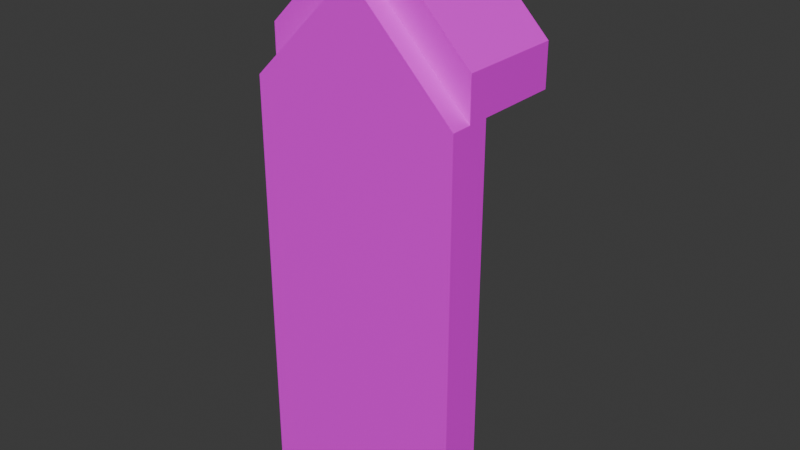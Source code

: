 # Source: roof_top.blend  (saved by Blender 4.2.66; exported with 4.5.12 LTS)
import bpy
from mathutils import Matrix  # noqa: F401  (used for matrix-valued properties, if any)

bpy.ops.wm.read_factory_settings(use_empty=True)
scene = bpy.context.scene
scene.name = 'Scene'

# ---- collections
col_collection = bpy.data.collections.new('Collection'); scene.collection.children.link(col_collection)

# ---- images (referenced by path relative to the original .blend; pixels are not part of the script)
import os
ASSET_DIR = os.environ.get("B2B_ASSET_DIR", "")  # directory of the original .blend (textures are referenced by path, not embedded)
HERE = os.path.dirname(os.path.abspath(__file__))  # packed textures are extracted next to this script under _unpacked/

def load_image(name, relpath, width, height, colorspace="sRGB"):
    """Load a texture the original file referenced (path relative to the .blend, or extracted next to this script)."""
    p = next((c for c in (os.path.join(HERE, relpath), os.path.join(ASSET_DIR, relpath)) if relpath and os.path.exists(c)), "")
    if p:
        img = bpy.data.images.load(p, check_existing=True)
        img.name = name
    else:  # same state as the original file: an image datablock whose file is absent (Cycles renders it pink)
        img = bpy.data.images.new(name, width, height)
        img.source = "FILE"
        img.filepath = "//" + (relpath or name)
    img.colorspace_settings.name = colorspace
    return img
img_textures_high_png = load_image('textures_high.png', 'textures_high.png', 1024, 1024, 'sRGB')

# ---- materials (node trees are filled in below, after node groups)
mat_textures = bpy.data.materials.new('textures')

# ---- material node trees
mat_textures.use_nodes = True; mat_textures.node_tree.nodes.clear()
_N = mat_textures.node_tree.nodes; _L = mat_textures.node_tree.links
n0 = _N.new('ShaderNodeBsdfPrincipled'); n0.name = 'Principled BSDF'; n0.location = (10, 300)
n0.inputs[2].default_value = 0.4
n0.inputs[27].default_value = (0.0, 0.0, 0.0, 1.0)
n0.inputs[28].default_value = 1.0
n1 = _N.new('ShaderNodeOutputMaterial'); n1.name = 'Material Output'; n1.location = (300, 300)
n2 = _N.new('ShaderNodeNormalMap'); n2.name = 'Normal Map'; n2.location = (-300, -300)
n2.label = 'Normal/Map'
n2.inputs[0].default_value = 0.0
n3 = _N.new('ShaderNodeTexImage'); n3.name = 'Image Texture'; n3.location = (-280, 280)
n3.image = img_textures_high_png
_L.new(n0.outputs[0], n1.inputs[0])
_L.new(n2.outputs[0], n0.inputs[5])
_L.new(n3.outputs[0], n0.inputs[0])
n1.is_active_output = True

# ---- world
world_world = bpy.data.worlds.new('World'); scene.world = world_world
world_world.use_nodes = True; world_world.node_tree.nodes.clear()
_N = world_world.node_tree.nodes; _L = world_world.node_tree.links
n0 = _N.new('ShaderNodeOutputWorld'); n0.name = 'World Output'; n0.location = (300, 300)
n1 = _N.new('ShaderNodeBackground'); n1.name = 'Background'; n1.location = (10, 300)
n1.inputs[0].default_value = (0.05088, 0.05088, 0.05088, 1.0)
_L.new(n1.outputs[0], n0.inputs[0])
n0.is_active_output = True
world_world.color = (0.05088, 0.05088, 0.05088)
world_world.sun_shadow_jitter_overblur = 0.0

# ---- meshes
me_roof_01_top = bpy.data.meshes.new('roof_01_top')
me_roof_01_top.from_pydata([(50.0, 200.0, -10.0), (50.0, 2.235e-06, -10.0), (50.0, 200.0, 10.0), (50.0, 2.235e-06, 10.0), (-50.0, 200.0, -10.0), (-50.0, 2.235e-06, -10.0), (-50.0, 200.0, 10.0), (-50.0, 2.235e-06, 10.0), (5.96e-06, 250.0, 10.0), (5.96e-06, 250.0, -10.0), (5.96e-06, 200.0, -10.0), (5.96e-06, 200.0, 10.0), (0.0, 2.235e-06, -10.0), (0.0, 2.235e-06, 10.0), (50.0, 220.0, -50.0), (50.0, 200.0, -50.0), (50.0, 220.0, 2.98e-06), (50.0, 200.0, 2.98e-06), (-50.0, 220.0, -50.0), (-50.0, 200.0, -50.0), (-50.0, 220.0, 2.98e-06), (-50.0, 200.0, 2.98e-06), (0.0, 250.0, -50.0), (0.0, 270.0, 2.98e-06), (0.0, 250.0, 2.98e-06), (0.0, 270.0, -50.0)], [], [(9, 6, 8), (2, 8, 11), (1, 13, 12), (10, 9, 0), (6, 5, 7), (12, 0, 1), (13, 6, 7), (4, 9, 10), (11, 8, 6), (9, 2, 0), (0, 3, 1), (12, 7, 5), (13, 2, 11), (12, 4, 10), (18, 23, 25), (24, 20, 21), (20, 19, 21), (15, 24, 22), (14, 17, 15), (22, 14, 15), (18, 22, 19), (22, 21, 19), (16, 24, 17), (25, 16, 14), (9, 4, 6), (1, 3, 13), (6, 4, 5), (12, 10, 0), (13, 11, 6), (9, 8, 2), (0, 2, 3), (12, 13, 7), (13, 3, 2), (12, 5, 4), (18, 20, 23), (24, 23, 20), (20, 18, 19), (15, 17, 24), (14, 16, 17), (22, 25, 14), (18, 25, 22), (22, 24, 21), (16, 23, 24), (25, 23, 16)])
me_roof_01_top.polygons.foreach_set('use_smooth', [True] * 44)
_k = set([(0, 1), (0, 2), (0, 9), (1, 3), (1, 12), (2, 3), (2, 8), (3, 13), (4, 5), (4, 6), (4, 9), (5, 7), (5, 12), (6, 7), (6, 8), (7, 13), (8, 9), (14, 15), (14, 16), (14, 25), (15, 17), (15, 22), (16, 17), (16, 23), (17, 24), (18, 19), (18, 20), (18, 25), (19, 21), (19, 22), (20, 21), (20, 23), (21, 24), (22, 24), (23, 25)])
me_roof_01_top.attributes.new('sharp_edge', 'BOOLEAN', 'EDGE').data.foreach_set('value', [ (min(e.vertices), max(e.vertices)) in _k for e in me_roof_01_top.edges])
_uv = me_roof_01_top.uv_layers.new(name='UVMap')
_uv.uv.foreach_set('vector', [0.875, 0.6562, 0.8906, 0.6055, 0.8906, 0.6562, 0.4805, 0.875, 0.418, 0.9375, 0.418, 0.875, 0.8477, 0.7617, 0.8828, 0.75, 0.8828, 0.7617, 0.3359, 0.875, 0.3359, 0.9375, 0.2734, 0.875, 0.8633, 0.6055, 0.875, 0.75, 0.8633, 0.75, 0.3359, 0.625, 0.2734, 0.875, 0.2734, 0.625, 0.418, 0.625, 0.3555, 0.875, 0.3555, 0.625, 0.3984, 0.875, 0.3359, 0.9375, 0.3359, 0.875, 0.418, 0.875, 0.418, 0.9375, 0.3555, 0.875, 0.875, 0.6562, 0.8906, 0.707, 0.875, 0.707, 0.8477, 0.6055, 0.8633, 0.75, 0.8477, 0.75, 0.8828, 0.7617, 0.918, 0.75, 0.918, 0.7617, 0.418, 0.625, 0.4805, 0.875, 0.418, 0.875, 0.3359, 0.625, 0.3984, 0.875, 0.3359, 0.875, 0.5625, 0.5586, 0.6211, 0.625, 0.5625, 0.625, 0.6406, 0.625, 0.6211, 0.5586, 0.6406, 0.5586, 0.6211, 0.5586, 0.5625, 0.5391, 0.6211, 0.5391, 0.957, 0.8008, 0.7891, 0.7109, 0.957, 0.7109, 0.5625, 0.6914, 0.6211, 0.7148, 0.5625, 0.7148, 0.543, 0.625, 0.5625, 0.6914, 0.543, 0.6914, 0.5625, 0.5586, 0.543, 0.625, 0.543, 0.5586, 0.957, 0.7109, 0.7891, 0.6172, 0.957, 0.6172, 0.6211, 0.6914, 0.6406, 0.625, 0.6406, 0.6914, 0.5625, 0.625, 0.6211, 0.6914, 0.5625, 0.6914, 0.875, 0.6562, 0.875, 0.6055, 0.8906, 0.6055, 0.8477, 0.7617, 0.8477, 0.75, 0.8828, 0.75, 0.8633, 0.6055, 0.875, 0.6055, 0.875, 0.75, 0.3359, 0.625, 0.3359, 0.875, 0.2734, 0.875, 0.418, 0.625, 0.418, 0.875, 0.3555, 0.875, 0.875, 0.6562, 0.8906, 0.6562, 0.8906, 0.707, 0.8477, 0.6055, 0.8633, 0.6055, 0.8633, 0.75, 0.8828, 0.7617, 0.8828, 0.75, 0.918, 0.75, 0.418, 0.625, 0.4805, 0.625, 0.4805, 0.875, 0.3359, 0.625, 0.3984, 0.625, 0.3984, 0.875, 0.5625, 0.5586, 0.6211, 0.5586, 0.6211, 0.625, 0.6406, 0.625, 0.6211, 0.625, 0.6211, 0.5586, 0.6211, 0.5586, 0.5625, 0.5586, 0.5625, 0.5391, 0.957, 0.8008, 0.7891, 0.8008, 0.7891, 0.7109, 0.5625, 0.6914, 0.6211, 0.6914, 0.6211, 0.7148, 0.543, 0.625, 0.5625, 0.625, 0.5625, 0.6914, 0.5625, 0.5586, 0.5625, 0.625, 0.543, 0.625, 0.957, 0.7109, 0.7891, 0.7109, 0.7891, 0.6172, 0.6211, 0.6914, 0.6211, 0.625, 0.6406, 0.625, 0.5625, 0.625, 0.6211, 0.625, 0.6211, 0.6914])
me_roof_01_top.materials.append(mat_textures)
me_roof_01_top.update()
me_roof_01_top.normals_split_custom_set([tuple(v) for v in zip(*[iter([-0.7071, 0.7071, 0.0, -0.7071, 0.7071, 0.0, -0.7071, 0.7071, 0.0, 8.139e-09, -2.683e-09, 1.0, -3.392e-15, 0.0, 1.0, 0.0, -2.384e-09, 1.0, 0.0, -1.0, 0.0, 0.0, -1.0, 0.0, 0.0, -1.0, 0.0, 1.018e-14, -7.153e-09, -1.0, -3.392e-15, 0.0, -1.0, 4.935e-08, -8.049e-09, -1.0, -1.0, 0.0, 0.0, -1.0, 0.0, 0.0, -1.0, 0.0, 0.0, 2.827e-15, -2.231e-09, -1.0, 4.935e-08, -8.049e-09, -1.0, 0.0, 0.0, -1.0, 0.0, -7.436e-10, 1.0, -8.139e-09, -2.683e-09, 1.0, 0.0, 0.0, 1.0, -4.935e-08, -8.049e-09, -1.0, -3.392e-15, 0.0, -1.0, 1.018e-14, -7.153e-09, -1.0, 0.0, -2.384e-09, 1.0, -3.392e-15, 0.0, 1.0, -8.139e-09, -2.683e-09, 1.0, 0.7071, 0.7071, 0.0, 0.7071, 0.7071, 0.0, 0.7071, 0.7071, 0.0, 1.0, 0.0, 0.0, 1.0, 0.0, 0.0, 1.0, 0.0, 0.0, 0.0, -1.0, 0.0, 0.0, -1.0, 0.0, 0.0, -1.0, 0.0, 0.0, -7.436e-10, 1.0, 8.139e-09, -2.683e-09, 1.0, 0.0, -2.384e-09, 1.0, 2.827e-15, -2.231e-09, -1.0, -4.935e-08, -8.049e-09, -1.0, 1.018e-14, -7.153e-09, -1.0, -0.7071, 0.7071, 0.0, -0.7071, 0.7071, 0.0, -0.7071, 0.7071, 0.0, 0.0, 0.0, 1.0, 0.0, 0.0, 1.0, 0.0, 0.0, 1.0, -1.0, 0.0, 0.0, -1.0, 0.0, 0.0, -1.0, 0.0, 0.0, -0.7071, -0.7071, 0.0, -0.7071, -0.7071, 0.0, -0.7071, -0.7071, 0.0, 1.0, 0.0, 0.0, 1.0, 0.0, 0.0, 1.0, 0.0, 0.0, -6.104e-08, 0.0, -1.0, -1.094e-07, 0.0, -1.0, -1.221e-07, 0.0, -1.0, -1.269e-08, 0.0, -1.0, -6.104e-08, 0.0, -1.0, 0.0, 0.0, -1.0, 0.7071, -0.7071, 0.0, 0.7071, -0.7071, 0.0, 0.7071, -0.7071, 0.0, 0.0, 0.0, 1.0, 0.0, 0.0, 1.0, 0.0, 0.0, 1.0, 0.7071, 0.7071, 0.0, 0.7071, 0.7071, 0.0, 0.7071, 0.7071, 0.0, -0.7071, 0.7071, 0.0, -0.7071, 0.7071, 0.0, -0.7071, 0.7071, 0.0, 0.0, -1.0, 0.0, 0.0, -1.0, 0.0, 0.0, -1.0, 0.0, -1.0, 0.0, 0.0, -1.0, 0.0, 0.0, -1.0, 0.0, 0.0, 2.827e-15, -2.231e-09, -1.0, 1.018e-14, -7.153e-09, -1.0, 4.935e-08, -8.049e-09, -1.0, 0.0, -7.436e-10, 1.0, 0.0, -2.384e-09, 1.0, -8.139e-09, -2.683e-09, 1.0, 0.7071, 0.7071, 0.0, 0.7071, 0.7071, 0.0, 0.7071, 0.7071, 0.0, 1.0, 0.0, 0.0, 1.0, 0.0, 0.0, 1.0, 0.0, 0.0, 0.0, -1.0, 0.0, 0.0, -1.0, 0.0, 0.0, -1.0, 0.0, 0.0, -7.436e-10, 1.0, 0.0, 0.0, 1.0, 8.139e-09, -2.683e-09, 1.0, 2.827e-15, -2.231e-09, -1.0, 0.0, 0.0, -1.0, -4.935e-08, -8.049e-09, -1.0, -0.7071, 0.7071, 0.0, -0.7071, 0.7071, 0.0, -0.7071, 0.7071, 0.0, 0.0, 0.0, 1.0, 0.0, 0.0, 1.0, 0.0, 0.0, 1.0, -1.0, 0.0, 0.0, -1.0, 0.0, 0.0, -1.0, 0.0, 0.0, -0.7071, -0.7071, 0.0, -0.7071, -0.7071, 0.0, -0.7071, -0.7071, 0.0, 1.0, 0.0, 0.0, 1.0, 0.0, 0.0, 1.0, 0.0, 0.0, -6.104e-08, 0.0, -1.0, -6.104e-08, 0.0, -1.0, -1.094e-07, 0.0, -1.0, -1.269e-08, 0.0, -1.0, -6.104e-08, 0.0, -1.0, -6.104e-08, 0.0, -1.0, 0.7071, -0.7071, 0.0, 0.7071, -0.7071, 0.0, 0.7071, -0.7071, 0.0, 0.0, 0.0, 1.0, 0.0, 0.0, 1.0, 0.0, 0.0, 1.0, 0.7071, 0.7071, 0.0, 0.7071, 0.7071, 0.0, 0.7071, 0.7071, 0.0])] * 3)])

# ---- objects
ob_roof_01_top = bpy.data.objects.new('roof_01_top', me_roof_01_top)

# ---- transforms, parenting, visibility, modifiers, constraints
ob_roof_01_top.location = (0.0, 0.0, 0.0)
ob_roof_01_top.rotation_euler = (1.571, -0.0, 0.0)
ob_roof_01_top.scale = (0.01, 0.01, 0.01)
ob_roof_01_top.color = (0.8, 0.8, 0.8, 1.0)

# ---- collection membership
col_collection.objects.link(ob_roof_01_top)

# ---- scene / render settings (as saved in the file)
scene.frame_start = 1; scene.frame_end = 250; scene.frame_set(1)
scene.render.engine = 'BLENDER_EEVEE_NEXT'
bpy.context.view_layer.update()

# ---- added for rendering (the .blend has no active camera and no usable light): camera, sun
cam_auto = bpy.data.cameras.new('AutoCamera')
cam_auto.lens = 50.0
cam_auto.sensor_width = 36.0
cam_auto.clip_end = 1000.0
ob_auto_camera = bpy.data.objects.new('AutoCamera', cam_auto)
scene.collection.objects.link(ob_auto_camera)
ob_auto_camera.location = (2.72117, -3.0654, 3.52693)
ob_auto_camera.rotation_euler = (1.09748, -7.21219e-08, 0.694738)
scene.camera = ob_auto_camera
light_auto_sun = bpy.data.lights.new('AutoSun', 'SUN')
light_auto_sun.energy = 3.0
light_auto_sun.angle = 0.0523599
ob_auto_sun = bpy.data.objects.new('AutoSun', light_auto_sun)
scene.collection.objects.link(ob_auto_sun)
ob_auto_sun.rotation_euler = (0.872665, 0.174533, 0.523599)
bpy.context.view_layer.update()
